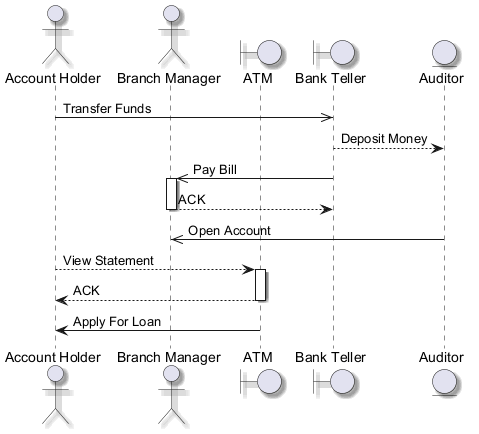

The diagram above was rendered by PlantUML. Its source (embedded in the PNG):
@startuml
skinparam backgroundColor #FFFFFF
skinparam classBackgroundColor #F3E5F5
skinparam classBorderColor #6A1B9A
skinparam shadowing true
actor "Account Holder" as AH
actor "Branch Manager" as BM
boundary "ATM" as A
boundary "Bank Teller" as BT
entity "Auditor" as A2
AH ->> BT : Transfer Funds
BT --> A2 : Deposit Money
BT ->> BM : Pay Bill
activate BM
BM --> BT : ACK
deactivate BM
A2 ->> BM : Open Account
AH --> A : View Statement
activate A
A --> AH : ACK
deactivate A
A -> AH : Apply For Loan
@enduml